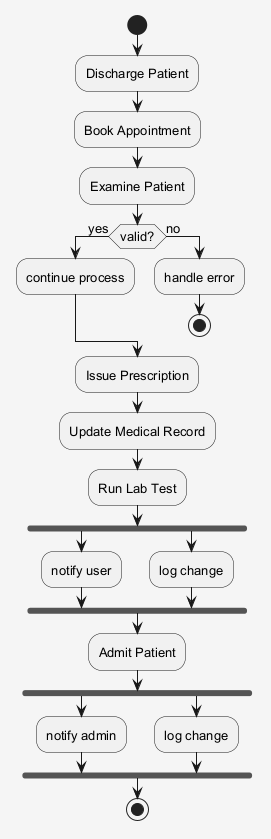

The diagram above was rendered by PlantUML. Its source (embedded in the PNG):
@startuml
skinparam shadowing false
skinparam backgroundColor #F5F5F5
skinparam defaultFontSize 13
start
:Discharge Patient;
:Book Appointment;
:Examine Patient;
if (valid?) then (yes)
:continue process;
else (no)
:handle error;
stop
endif
:Issue Prescription;
:Update Medical Record;
:Run Lab Test;
fork
:notify user;
fork again
:log change;
end fork
:Admit Patient;
fork
:notify admin;
fork again
:log change;
end fork
stop
@enduml